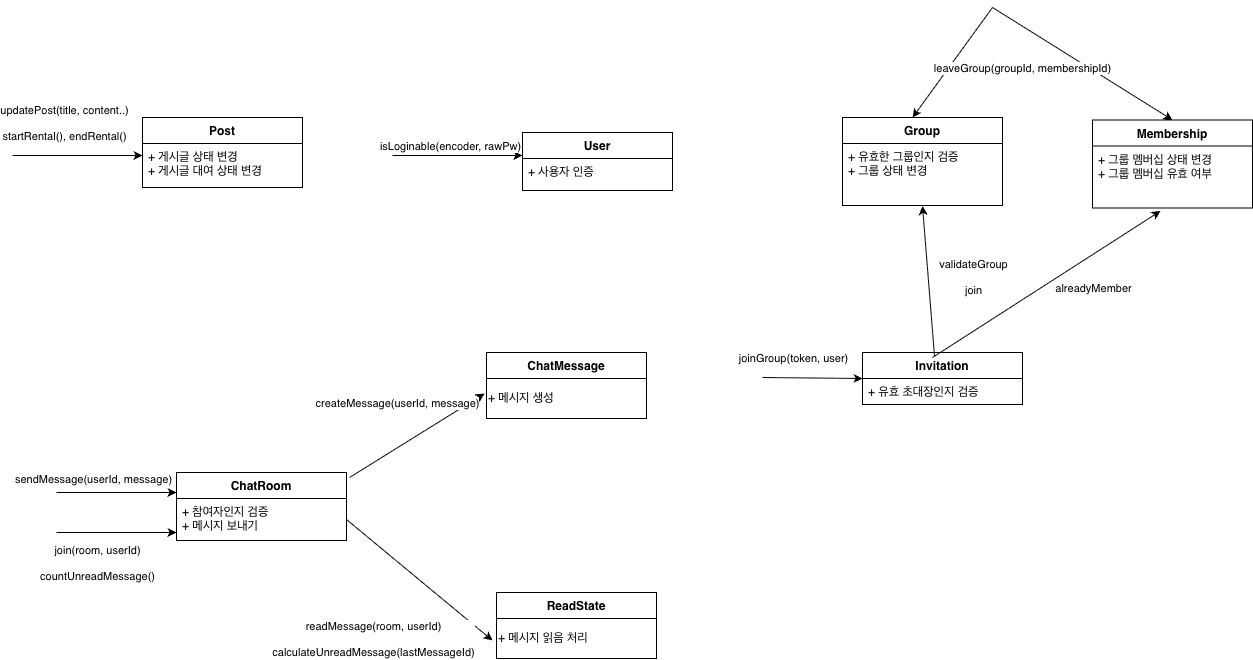

The diagram above was exported from draw.io. Its source (the exported page's mxGraphModel, read from the mxfile embedded in the PNG):
<mxGraphModel dx="1426" dy="1969" grid="1" gridSize="10" guides="1" tooltips="1" connect="1" arrows="1" fold="1" page="1" pageScale="1" pageWidth="827" pageHeight="1169" math="0" shadow="0">
  <root>
    <mxCell id="0" />
    <mxCell id="1" parent="0" />
    <mxCell id="kRemJbhMQlgNA22MK9DL-1" parent="1" style="swimlane;fontStyle=1;align=center;verticalAlign=top;childLayout=stackLayout;horizontal=1;startSize=26;horizontalStack=0;resizeParent=1;resizeParentMax=0;resizeLast=0;collapsible=1;marginBottom=0;whiteSpace=wrap;html=1;" value="User" vertex="1">
      <mxGeometry height="58" width="150" x="570" y="-745" as="geometry">
        <mxRectangle height="30" width="100" x="330" y="370" as="alternateBounds" />
      </mxGeometry>
    </mxCell>
    <mxCell id="kRemJbhMQlgNA22MK9DL-2" parent="kRemJbhMQlgNA22MK9DL-1" style="text;strokeColor=none;fillColor=none;align=left;verticalAlign=top;spacingLeft=4;spacingRight=4;overflow=hidden;rotatable=0;points=[[0,0.5],[1,0.5]];portConstraint=eastwest;whiteSpace=wrap;html=1;" value="+ 사용자 인증" vertex="1">
      <mxGeometry height="32" width="150" y="26" as="geometry" />
    </mxCell>
    <mxCell id="kRemJbhMQlgNA22MK9DL-3" parent="1" style="swimlane;fontStyle=1;align=center;verticalAlign=top;childLayout=stackLayout;horizontal=1;startSize=26;horizontalStack=0;resizeParent=1;resizeParentMax=0;resizeLast=0;collapsible=1;marginBottom=0;whiteSpace=wrap;html=1;" value="Post" vertex="1">
      <mxGeometry height="70" width="160" x="190" y="-760" as="geometry" />
    </mxCell>
    <mxCell id="kRemJbhMQlgNA22MK9DL-4" parent="kRemJbhMQlgNA22MK9DL-3" style="text;strokeColor=none;fillColor=none;align=left;verticalAlign=top;spacingLeft=4;spacingRight=4;overflow=hidden;rotatable=0;points=[[0,0.5],[1,0.5]];portConstraint=eastwest;whiteSpace=wrap;html=1;" value="+ 게시글 상태 변경&lt;div&gt;+ 게시글 대여 상태 변경&lt;/div&gt;" vertex="1">
      <mxGeometry height="44" width="160" y="26" as="geometry" />
    </mxCell>
    <mxCell id="kRemJbhMQlgNA22MK9DL-5" parent="1" style="swimlane;fontStyle=1;align=center;verticalAlign=top;childLayout=stackLayout;horizontal=1;startSize=26;horizontalStack=0;resizeParent=1;resizeParentMax=0;resizeLast=0;collapsible=1;marginBottom=0;whiteSpace=wrap;html=1;" value="ChatRoom" vertex="1">
      <mxGeometry height="68" width="170" x="224" y="-405" as="geometry" />
    </mxCell>
    <mxCell id="kRemJbhMQlgNA22MK9DL-6" parent="kRemJbhMQlgNA22MK9DL-5" style="text;strokeColor=none;fillColor=none;align=left;verticalAlign=top;spacingLeft=4;spacingRight=4;overflow=hidden;rotatable=0;points=[[0,0.5],[1,0.5]];portConstraint=eastwest;whiteSpace=wrap;html=1;" value="+ 참여자인지 검증&lt;div&gt;+ 메시지 보내기&lt;/div&gt;" vertex="1">
      <mxGeometry height="42" width="170" y="26" as="geometry" />
    </mxCell>
    <mxCell id="kRemJbhMQlgNA22MK9DL-7" parent="1" style="swimlane;fontStyle=1;align=center;verticalAlign=top;childLayout=stackLayout;horizontal=1;startSize=26;horizontalStack=0;resizeParent=1;resizeParentMax=0;resizeLast=0;collapsible=1;marginBottom=0;whiteSpace=wrap;html=1;" value="ReadState" vertex="1">
      <mxGeometry height="66" width="160" x="544" y="-285" as="geometry" />
    </mxCell>
    <mxCell id="kRemJbhMQlgNA22MK9DL-8" parent="kRemJbhMQlgNA22MK9DL-7" style="rounded=0;whiteSpace=wrap;html=1;fillColor=none;align=left;" value="+ 메시지 읽음 처리" vertex="1">
      <mxGeometry height="40" width="160" y="26" as="geometry" />
    </mxCell>
    <mxCell id="kRemJbhMQlgNA22MK9DL-9" parent="1" style="swimlane;fontStyle=1;align=center;verticalAlign=top;childLayout=stackLayout;horizontal=1;startSize=26;horizontalStack=0;resizeParent=1;resizeParentMax=0;resizeLast=0;collapsible=1;marginBottom=0;whiteSpace=wrap;html=1;" value="ChatMessage" vertex="1">
      <mxGeometry height="66" width="160" x="534" y="-525" as="geometry" />
    </mxCell>
    <mxCell id="kRemJbhMQlgNA22MK9DL-10" parent="kRemJbhMQlgNA22MK9DL-9" style="whiteSpace=wrap;html=1;fillColor=none;align=left;" value="+ 메시지 생성" vertex="1">
      <mxGeometry height="40" width="160" y="26" as="geometry" />
    </mxCell>
    <mxCell id="kRemJbhMQlgNA22MK9DL-11" edge="1" parent="1" style="endArrow=classic;html=1;rounded=0;" value="">
      <mxGeometry height="50" relative="1" width="50" as="geometry">
        <mxPoint x="60" y="-722" as="sourcePoint" />
        <mxPoint x="190" y="-722" as="targetPoint" />
      </mxGeometry>
    </mxCell>
    <mxCell id="kRemJbhMQlgNA22MK9DL-12" connectable="0" parent="kRemJbhMQlgNA22MK9DL-11" style="edgeLabel;html=1;align=center;verticalAlign=middle;resizable=0;points=[];" value="updatePost(title, content..)&lt;div&gt;&lt;br&gt;&lt;/div&gt;&lt;div&gt;startRental(), endRental()&lt;/div&gt;" vertex="1">
      <mxGeometry relative="1" x="-0.2154" y="-1" as="geometry">
        <mxPoint y="-34" as="offset" />
      </mxGeometry>
    </mxCell>
    <mxCell id="kRemJbhMQlgNA22MK9DL-13" edge="1" parent="1" style="endArrow=classic;html=1;rounded=0;" value="">
      <mxGeometry height="50" relative="1" width="50" as="geometry">
        <mxPoint x="440" y="-722" as="sourcePoint" />
        <mxPoint x="570" y="-722" as="targetPoint" />
      </mxGeometry>
    </mxCell>
    <mxCell id="kRemJbhMQlgNA22MK9DL-14" connectable="0" parent="kRemJbhMQlgNA22MK9DL-13" style="edgeLabel;html=1;align=center;verticalAlign=middle;resizable=0;points=[];" value="isLoginable(encoder, rawPw)" vertex="1">
      <mxGeometry relative="1" x="-0.325" y="2" as="geometry">
        <mxPoint x="13" y="-8" as="offset" />
      </mxGeometry>
    </mxCell>
    <mxCell id="kRemJbhMQlgNA22MK9DL-15" edge="1" parent="1" style="endArrow=classic;html=1;rounded=0;" value="">
      <mxGeometry height="50" relative="1" width="50" as="geometry">
        <mxPoint x="104" y="-385" as="sourcePoint" />
        <mxPoint x="224" y="-385" as="targetPoint" />
      </mxGeometry>
    </mxCell>
    <mxCell id="kRemJbhMQlgNA22MK9DL-16" connectable="0" parent="kRemJbhMQlgNA22MK9DL-15" style="edgeLabel;html=1;align=center;verticalAlign=middle;resizable=0;points=[];" value="sendMessage(userId, message)" vertex="1">
      <mxGeometry relative="1" x="-0.4" y="1" as="geometry">
        <mxPoint y="-13" as="offset" />
      </mxGeometry>
    </mxCell>
    <mxCell id="kRemJbhMQlgNA22MK9DL-17" edge="1" parent="1" style="endArrow=classic;html=1;rounded=0;exitX=1.018;exitY=0.202;exitDx=0;exitDy=0;exitPerimeter=0;entryX=-0.012;entryY=0.16;entryDx=0;entryDy=0;entryPerimeter=0;" value="">
      <mxGeometry height="50" relative="1" width="50" as="geometry">
        <mxPoint x="397.05999999999995" y="-400.01199999999994" as="sourcePoint" />
        <mxPoint x="532.0799999999999" y="-483.96000000000004" as="targetPoint" />
      </mxGeometry>
    </mxCell>
    <mxCell id="kRemJbhMQlgNA22MK9DL-18" connectable="0" parent="kRemJbhMQlgNA22MK9DL-17" style="edgeLabel;html=1;align=center;verticalAlign=middle;resizable=0;points=[];" value="createMessage(userId, message)" vertex="1">
      <mxGeometry relative="1" x="0.1433" y="2" as="geometry">
        <mxPoint x="-29" y="-25" as="offset" />
      </mxGeometry>
    </mxCell>
    <mxCell id="kRemJbhMQlgNA22MK9DL-19" edge="1" parent="1" style="endArrow=classic;html=1;rounded=0;" value="">
      <mxGeometry height="50" relative="1" width="50" as="geometry">
        <mxPoint x="104" y="-345" as="sourcePoint" />
        <mxPoint x="224" y="-345" as="targetPoint" />
      </mxGeometry>
    </mxCell>
    <mxCell id="kRemJbhMQlgNA22MK9DL-20" connectable="0" parent="kRemJbhMQlgNA22MK9DL-19" style="edgeLabel;html=1;align=center;verticalAlign=middle;resizable=0;points=[];" value="join(room, userId)&lt;div&gt;&lt;br&gt;&lt;/div&gt;&lt;div&gt;countUnreadMessage()&lt;/div&gt;" vertex="1">
      <mxGeometry relative="1" x="-0.2667" as="geometry">
        <mxPoint x="-4" y="30" as="offset" />
      </mxGeometry>
    </mxCell>
    <mxCell id="kRemJbhMQlgNA22MK9DL-21" edge="1" parent="1" source="kRemJbhMQlgNA22MK9DL-6" style="endArrow=classic;html=1;rounded=0;exitX=1;exitY=0.5;exitDx=0;exitDy=0;entryX=-0.025;entryY=0.234;entryDx=0;entryDy=0;entryPerimeter=0;" value="">
      <mxGeometry height="50" relative="1" width="50" as="geometry">
        <mxPoint x="444" y="-445" as="sourcePoint" />
        <mxPoint x="540" y="-237.0039999999999" as="targetPoint" />
      </mxGeometry>
    </mxCell>
    <mxCell id="kRemJbhMQlgNA22MK9DL-22" connectable="0" parent="kRemJbhMQlgNA22MK9DL-21" style="edgeLabel;html=1;align=center;verticalAlign=middle;resizable=0;points=[];" value="readMessage(room, userId)&lt;div&gt;&lt;br&gt;&lt;/div&gt;&lt;div&gt;calculateUnreadMessage(lastMessageId)&lt;/div&gt;" vertex="1">
      <mxGeometry relative="1" x="0.191" as="geometry">
        <mxPoint x="-61" y="47" as="offset" />
      </mxGeometry>
    </mxCell>
    <mxCell id="QsAO_278BdaPOI4VnRIq-1" parent="1" style="swimlane;fontStyle=1;align=center;verticalAlign=top;childLayout=stackLayout;horizontal=1;startSize=26;horizontalStack=0;resizeParent=1;resizeParentMax=0;resizeLast=0;collapsible=1;marginBottom=0;whiteSpace=wrap;html=1;" value="Group" vertex="1">
      <mxGeometry height="88" width="160" x="890" y="-760" as="geometry" />
    </mxCell>
    <mxCell id="QsAO_278BdaPOI4VnRIq-4" parent="QsAO_278BdaPOI4VnRIq-1" style="text;strokeColor=none;fillColor=none;align=left;verticalAlign=top;spacingLeft=4;spacingRight=4;overflow=hidden;rotatable=0;points=[[0,0.5],[1,0.5]];portConstraint=eastwest;whiteSpace=wrap;html=1;" value="+ 유효한 그룹인지 검증&lt;div&gt;+ 그룹 상태 변경&lt;/div&gt;" vertex="1">
      <mxGeometry height="62" width="160" y="26" as="geometry" />
    </mxCell>
    <mxCell id="QsAO_278BdaPOI4VnRIq-5" parent="1" style="swimlane;fontStyle=1;align=center;verticalAlign=top;childLayout=stackLayout;horizontal=1;startSize=26;horizontalStack=0;resizeParent=1;resizeParentMax=0;resizeLast=0;collapsible=1;marginBottom=0;whiteSpace=wrap;html=1;" value="Membership" vertex="1">
      <mxGeometry height="88" width="160" x="1140" y="-757.5" as="geometry" />
    </mxCell>
    <mxCell id="QsAO_278BdaPOI4VnRIq-8" parent="QsAO_278BdaPOI4VnRIq-5" style="text;strokeColor=none;fillColor=none;align=left;verticalAlign=top;spacingLeft=4;spacingRight=4;overflow=hidden;rotatable=0;points=[[0,0.5],[1,0.5]];portConstraint=eastwest;whiteSpace=wrap;html=1;" value="+ 그룹 멤버십 상태 변경&lt;div&gt;+ 그룹 멤버십 유효 여부&lt;/div&gt;&lt;div&gt;&lt;br&gt;&lt;/div&gt;" vertex="1">
      <mxGeometry height="62" width="160" y="26" as="geometry" />
    </mxCell>
    <mxCell id="QsAO_278BdaPOI4VnRIq-9" parent="1" style="swimlane;fontStyle=1;align=center;verticalAlign=top;childLayout=stackLayout;horizontal=1;startSize=26;horizontalStack=0;resizeParent=1;resizeParentMax=0;resizeLast=0;collapsible=1;marginBottom=0;whiteSpace=wrap;html=1;" value="Invitation" vertex="1">
      <mxGeometry height="52" width="160" x="910" y="-525" as="geometry" />
    </mxCell>
    <mxCell id="QsAO_278BdaPOI4VnRIq-12" parent="QsAO_278BdaPOI4VnRIq-9" style="text;strokeColor=none;fillColor=none;align=left;verticalAlign=top;spacingLeft=4;spacingRight=4;overflow=hidden;rotatable=0;points=[[0,0.5],[1,0.5]];portConstraint=eastwest;whiteSpace=wrap;html=1;" value="+ 유효 초대장인지 검증" vertex="1">
      <mxGeometry height="26" width="160" y="26" as="geometry" />
    </mxCell>
    <mxCell id="2sbDZl3mS5cCW3p-SkIP-1" edge="1" parent="1" style="endArrow=classic;html=1;rounded=0;entryX=0;entryY=0.5;entryDx=0;entryDy=0;" target="QsAO_278BdaPOI4VnRIq-9" value="">
      <mxGeometry height="50" relative="1" width="50" as="geometry">
        <mxPoint x="810" y="-500" as="sourcePoint" />
        <mxPoint x="800" y="-540" as="targetPoint" />
      </mxGeometry>
    </mxCell>
    <mxCell id="2sbDZl3mS5cCW3p-SkIP-2" connectable="0" parent="2sbDZl3mS5cCW3p-SkIP-1" style="edgeLabel;html=1;align=center;verticalAlign=middle;resizable=0;points=[];" value="joinGroup(token, user)" vertex="1">
      <mxGeometry relative="1" x="-0.5603" y="2" as="geometry">
        <mxPoint x="8" y="-18" as="offset" />
      </mxGeometry>
    </mxCell>
    <mxCell id="2sbDZl3mS5cCW3p-SkIP-3" edge="1" parent="1" source="QsAO_278BdaPOI4VnRIq-9" style="endArrow=classic;html=1;rounded=0;entryX=0.5;entryY=1.008;entryDx=0;entryDy=0;entryPerimeter=0;exitX=0.45;exitY=0.067;exitDx=0;exitDy=0;exitPerimeter=0;" target="QsAO_278BdaPOI4VnRIq-4" value="">
      <mxGeometry height="50" relative="1" width="50" as="geometry">
        <mxPoint x="750" y="-490" as="sourcePoint" />
        <mxPoint x="800" y="-540" as="targetPoint" />
      </mxGeometry>
    </mxCell>
    <mxCell id="2sbDZl3mS5cCW3p-SkIP-4" connectable="0" parent="2sbDZl3mS5cCW3p-SkIP-3" style="edgeLabel;html=1;align=center;verticalAlign=middle;resizable=0;points=[];" value="validateGroup&lt;div&gt;&lt;br&gt;&lt;/div&gt;&lt;div&gt;join&lt;/div&gt;" vertex="1">
      <mxGeometry relative="1" x="-0.2111" y="2" as="geometry">
        <mxPoint x="45" y="-20" as="offset" />
      </mxGeometry>
    </mxCell>
    <mxCell id="2sbDZl3mS5cCW3p-SkIP-5" edge="1" parent="1" style="endArrow=classic;html=1;rounded=0;entryX=0.425;entryY=1.048;entryDx=0;entryDy=0;entryPerimeter=0;" target="QsAO_278BdaPOI4VnRIq-8" value="">
      <mxGeometry height="50" relative="1" width="50" as="geometry">
        <mxPoint x="980" y="-520" as="sourcePoint" />
        <mxPoint x="800" y="-540" as="targetPoint" />
      </mxGeometry>
    </mxCell>
    <mxCell id="2sbDZl3mS5cCW3p-SkIP-6" connectable="0" parent="2sbDZl3mS5cCW3p-SkIP-5" style="edgeLabel;html=1;align=center;verticalAlign=middle;resizable=0;points=[];" value="alreadyMember" vertex="1">
      <mxGeometry relative="1" x="-0.2349" y="4" as="geometry">
        <mxPoint x="75" y="-10" as="offset" />
      </mxGeometry>
    </mxCell>
    <mxCell id="2sbDZl3mS5cCW3p-SkIP-7" edge="1" parent="1" style="endArrow=classic;html=1;rounded=0;entryX=0.438;entryY=0;entryDx=0;entryDy=0;entryPerimeter=0;" target="QsAO_278BdaPOI4VnRIq-1" value="">
      <mxGeometry height="50" relative="1" width="50" as="geometry">
        <mxPoint x="1040" y="-870" as="sourcePoint" />
        <mxPoint x="800" y="-660" as="targetPoint" />
      </mxGeometry>
    </mxCell>
    <mxCell id="2sbDZl3mS5cCW3p-SkIP-8" edge="1" parent="1" style="endArrow=classic;html=1;rounded=0;entryX=0.5;entryY=0;entryDx=0;entryDy=0;" target="QsAO_278BdaPOI4VnRIq-5" value="">
      <mxGeometry height="50" relative="1" width="50" as="geometry">
        <mxPoint x="1040" y="-870" as="sourcePoint" />
        <mxPoint x="840" y="-720" as="targetPoint" />
      </mxGeometry>
    </mxCell>
    <mxCell id="2sbDZl3mS5cCW3p-SkIP-9" connectable="0" parent="2sbDZl3mS5cCW3p-SkIP-8" style="edgeLabel;html=1;align=center;verticalAlign=middle;resizable=0;points=[];" value="leaveGroup(groupId, membershipId)" vertex="1">
      <mxGeometry relative="1" x="-0.4916" y="4" as="geometry">
        <mxPoint x="-18" y="35" as="offset" />
      </mxGeometry>
    </mxCell>
  </root>
</mxGraphModel>